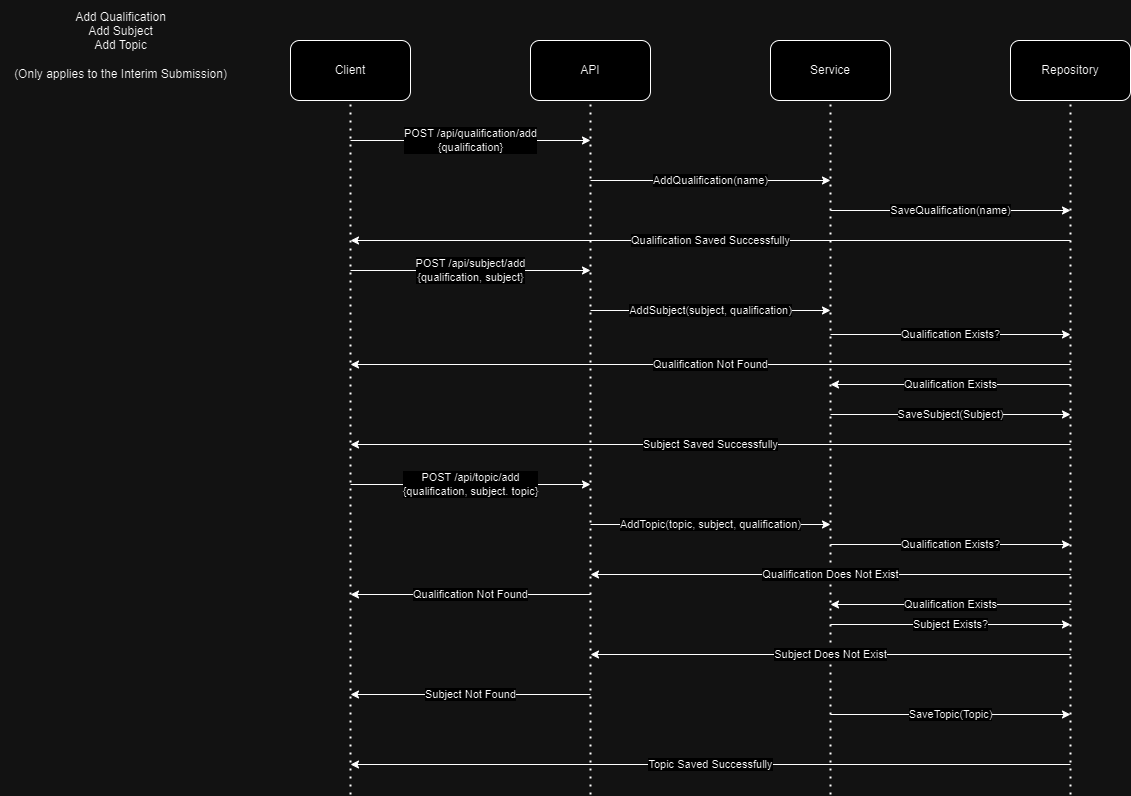

The diagram above was exported from draw.io. Its source (the exported page's mxGraphModel, read from the mxfile embedded in the PNG):
<mxGraphModel dx="1434" dy="744" grid="1" gridSize="10" guides="1" tooltips="1" connect="1" arrows="1" fold="1" page="1" pageScale="1" pageWidth="827" pageHeight="1169" math="0" shadow="0">
  <root>
    <mxCell id="0" />
    <mxCell id="1" parent="0" />
    <mxCell id="W734VVqVTBi4LIXY4Mvp-1" value="API" style="rounded=1;whiteSpace=wrap;html=1;" vertex="1" parent="1">
      <mxGeometry x="540" y="1126" width="120" height="60" as="geometry" />
    </mxCell>
    <mxCell id="W734VVqVTBi4LIXY4Mvp-2" value="" style="endArrow=none;dashed=1;html=1;dashPattern=1 3;strokeWidth=2;rounded=0;entryX=0.5;entryY=1;entryDx=0;entryDy=0;" edge="1" parent="1" target="W734VVqVTBi4LIXY4Mvp-1">
      <mxGeometry width="50" height="50" relative="1" as="geometry">
        <mxPoint x="600" y="1880" as="sourcePoint" />
        <mxPoint x="600.0000000000005" y="1276" as="targetPoint" />
      </mxGeometry>
    </mxCell>
    <mxCell id="W734VVqVTBi4LIXY4Mvp-3" value="Service" style="rounded=1;whiteSpace=wrap;html=1;" vertex="1" parent="1">
      <mxGeometry x="780" y="1126" width="120" height="60" as="geometry" />
    </mxCell>
    <mxCell id="W734VVqVTBi4LIXY4Mvp-4" value="" style="endArrow=none;dashed=1;html=1;dashPattern=1 3;strokeWidth=2;rounded=0;entryX=0.5;entryY=1;entryDx=0;entryDy=0;" edge="1" parent="1" target="W734VVqVTBi4LIXY4Mvp-3">
      <mxGeometry width="50" height="50" relative="1" as="geometry">
        <mxPoint x="840" y="1880" as="sourcePoint" />
        <mxPoint x="840.0000000000005" y="1276" as="targetPoint" />
      </mxGeometry>
    </mxCell>
    <mxCell id="W734VVqVTBi4LIXY4Mvp-5" value="Repository" style="rounded=1;whiteSpace=wrap;html=1;" vertex="1" parent="1">
      <mxGeometry x="1020" y="1126" width="120" height="60" as="geometry" />
    </mxCell>
    <mxCell id="W734VVqVTBi4LIXY4Mvp-6" value="" style="endArrow=none;dashed=1;html=1;dashPattern=1 3;strokeWidth=2;rounded=0;entryX=0.5;entryY=1;entryDx=0;entryDy=0;" edge="1" parent="1" target="W734VVqVTBi4LIXY4Mvp-5">
      <mxGeometry width="50" height="50" relative="1" as="geometry">
        <mxPoint x="1080" y="1880" as="sourcePoint" />
        <mxPoint x="1080.0000000000005" y="1276" as="targetPoint" />
      </mxGeometry>
    </mxCell>
    <mxCell id="W734VVqVTBi4LIXY4Mvp-7" value="Client" style="rounded=1;whiteSpace=wrap;html=1;" vertex="1" parent="1">
      <mxGeometry x="300" y="1126" width="120" height="60" as="geometry" />
    </mxCell>
    <mxCell id="W734VVqVTBi4LIXY4Mvp-8" value="" style="endArrow=none;dashed=1;html=1;dashPattern=1 3;strokeWidth=2;rounded=0;entryX=0.5;entryY=1;entryDx=0;entryDy=0;" edge="1" parent="1" target="W734VVqVTBi4LIXY4Mvp-7">
      <mxGeometry width="50" height="50" relative="1" as="geometry">
        <mxPoint x="360" y="1880" as="sourcePoint" />
        <mxPoint x="360" y="1276" as="targetPoint" />
      </mxGeometry>
    </mxCell>
    <mxCell id="W734VVqVTBi4LIXY4Mvp-9" value="&lt;div&gt;Add Qualification&lt;/div&gt;&lt;div&gt;Add Subject&lt;/div&gt;&lt;div&gt;Add Topic&lt;br&gt;&lt;br&gt;(Only applies to the Interim Submission)&lt;/div&gt;" style="text;html=1;align=center;verticalAlign=middle;resizable=0;points=[];autosize=1;strokeColor=none;fillColor=none;" vertex="1" parent="1">
      <mxGeometry x="10" y="1086" width="240" height="90" as="geometry" />
    </mxCell>
    <mxCell id="W734VVqVTBi4LIXY4Mvp-10" value="POST /api/qualification/add&lt;br&gt;{qualification}" style="endArrow=classic;html=1;rounded=0;" edge="1" parent="1">
      <mxGeometry width="50" height="50" relative="1" as="geometry">
        <mxPoint x="360" y="1226" as="sourcePoint" />
        <mxPoint x="600" y="1226" as="targetPoint" />
      </mxGeometry>
    </mxCell>
    <mxCell id="W734VVqVTBi4LIXY4Mvp-11" value="AddQualification(name)" style="endArrow=classic;html=1;rounded=0;" edge="1" parent="1">
      <mxGeometry width="50" height="50" relative="1" as="geometry">
        <mxPoint x="600" y="1266" as="sourcePoint" />
        <mxPoint x="840" y="1266" as="targetPoint" />
      </mxGeometry>
    </mxCell>
    <mxCell id="W734VVqVTBi4LIXY4Mvp-12" value="SaveQualification(name)" style="endArrow=classic;html=1;rounded=0;" edge="1" parent="1">
      <mxGeometry width="50" height="50" relative="1" as="geometry">
        <mxPoint x="840" y="1296" as="sourcePoint" />
        <mxPoint x="1080" y="1296" as="targetPoint" />
      </mxGeometry>
    </mxCell>
    <mxCell id="W734VVqVTBi4LIXY4Mvp-13" value="Qualification Saved Successfully" style="endArrow=classic;html=1;rounded=0;" edge="1" parent="1">
      <mxGeometry width="50" height="50" relative="1" as="geometry">
        <mxPoint x="1080" y="1326" as="sourcePoint" />
        <mxPoint x="360" y="1326" as="targetPoint" />
      </mxGeometry>
    </mxCell>
    <mxCell id="W734VVqVTBi4LIXY4Mvp-14" value="POST /api/subject/add&lt;br&gt;{qualification, subject}" style="endArrow=classic;html=1;rounded=0;" edge="1" parent="1">
      <mxGeometry width="50" height="50" relative="1" as="geometry">
        <mxPoint x="360" y="1356" as="sourcePoint" />
        <mxPoint x="600" y="1356" as="targetPoint" />
      </mxGeometry>
    </mxCell>
    <mxCell id="W734VVqVTBi4LIXY4Mvp-15" value="AddSubject(subject, qualification)" style="endArrow=classic;html=1;rounded=0;" edge="1" parent="1">
      <mxGeometry width="50" height="50" relative="1" as="geometry">
        <mxPoint x="600" y="1396" as="sourcePoint" />
        <mxPoint x="840" y="1396" as="targetPoint" />
      </mxGeometry>
    </mxCell>
    <mxCell id="W734VVqVTBi4LIXY4Mvp-16" value="SaveSubject(Subject)" style="endArrow=classic;html=1;rounded=0;" edge="1" parent="1">
      <mxGeometry width="50" height="50" relative="1" as="geometry">
        <mxPoint x="840" y="1500" as="sourcePoint" />
        <mxPoint x="1080" y="1500" as="targetPoint" />
      </mxGeometry>
    </mxCell>
    <mxCell id="W734VVqVTBi4LIXY4Mvp-17" value="Subject Saved Successfully" style="endArrow=classic;html=1;rounded=0;" edge="1" parent="1">
      <mxGeometry width="50" height="50" relative="1" as="geometry">
        <mxPoint x="1080" y="1530" as="sourcePoint" />
        <mxPoint x="360" y="1530" as="targetPoint" />
      </mxGeometry>
    </mxCell>
    <mxCell id="W734VVqVTBi4LIXY4Mvp-18" value="POST /api/topic/add&lt;br&gt;{qualification, subject. topic}" style="endArrow=classic;html=1;rounded=0;" edge="1" parent="1">
      <mxGeometry width="50" height="50" relative="1" as="geometry">
        <mxPoint x="360" y="1570" as="sourcePoint" />
        <mxPoint x="600" y="1570" as="targetPoint" />
      </mxGeometry>
    </mxCell>
    <mxCell id="W734VVqVTBi4LIXY4Mvp-19" value="AddTopic(topic, subject, qualification)" style="endArrow=classic;html=1;rounded=0;" edge="1" parent="1">
      <mxGeometry width="50" height="50" relative="1" as="geometry">
        <mxPoint x="600" y="1610" as="sourcePoint" />
        <mxPoint x="840" y="1610" as="targetPoint" />
      </mxGeometry>
    </mxCell>
    <mxCell id="W734VVqVTBi4LIXY4Mvp-20" value="SaveTopic(Topic)" style="endArrow=classic;html=1;rounded=0;" edge="1" parent="1">
      <mxGeometry width="50" height="50" relative="1" as="geometry">
        <mxPoint x="840" y="1800" as="sourcePoint" />
        <mxPoint x="1080" y="1800" as="targetPoint" />
      </mxGeometry>
    </mxCell>
    <mxCell id="W734VVqVTBi4LIXY4Mvp-21" value="Topic Saved Successfully" style="endArrow=classic;html=1;rounded=0;" edge="1" parent="1">
      <mxGeometry width="50" height="50" relative="1" as="geometry">
        <mxPoint x="1080" y="1850" as="sourcePoint" />
        <mxPoint x="360" y="1850" as="targetPoint" />
      </mxGeometry>
    </mxCell>
    <mxCell id="W734VVqVTBi4LIXY4Mvp-22" value="Qualification Not Found" style="endArrow=classic;html=1;rounded=0;" edge="1" parent="1">
      <mxGeometry width="50" height="50" relative="1" as="geometry">
        <mxPoint x="1080" y="1450" as="sourcePoint" />
        <mxPoint x="360" y="1450" as="targetPoint" />
      </mxGeometry>
    </mxCell>
    <mxCell id="W734VVqVTBi4LIXY4Mvp-23" value="Qualification Not Found" style="endArrow=classic;html=1;rounded=0;" edge="1" parent="1">
      <mxGeometry width="50" height="50" relative="1" as="geometry">
        <mxPoint x="600" y="1680" as="sourcePoint" />
        <mxPoint x="360" y="1680" as="targetPoint" />
      </mxGeometry>
    </mxCell>
    <mxCell id="W734VVqVTBi4LIXY4Mvp-24" value="Qualification Exists?" style="endArrow=classic;html=1;rounded=0;" edge="1" parent="1">
      <mxGeometry width="50" height="50" relative="1" as="geometry">
        <mxPoint x="840" y="1420" as="sourcePoint" />
        <mxPoint x="1080" y="1420" as="targetPoint" />
      </mxGeometry>
    </mxCell>
    <mxCell id="W734VVqVTBi4LIXY4Mvp-25" value="Qualification Exists" style="endArrow=classic;html=1;rounded=0;" edge="1" parent="1">
      <mxGeometry width="50" height="50" relative="1" as="geometry">
        <mxPoint x="1080" y="1470" as="sourcePoint" />
        <mxPoint x="840" y="1470" as="targetPoint" />
      </mxGeometry>
    </mxCell>
    <mxCell id="W734VVqVTBi4LIXY4Mvp-26" value="Qualification Exists?" style="endArrow=classic;html=1;rounded=0;" edge="1" parent="1">
      <mxGeometry width="50" height="50" relative="1" as="geometry">
        <mxPoint x="840" y="1630" as="sourcePoint" />
        <mxPoint x="1080" y="1630" as="targetPoint" />
      </mxGeometry>
    </mxCell>
    <mxCell id="W734VVqVTBi4LIXY4Mvp-27" value="Qualification Does Not Exist" style="endArrow=classic;html=1;rounded=0;" edge="1" parent="1">
      <mxGeometry width="50" height="50" relative="1" as="geometry">
        <mxPoint x="1080" y="1660" as="sourcePoint" />
        <mxPoint x="600" y="1660" as="targetPoint" />
      </mxGeometry>
    </mxCell>
    <mxCell id="W734VVqVTBi4LIXY4Mvp-28" value="Subject Exists?" style="endArrow=classic;html=1;rounded=0;" edge="1" parent="1">
      <mxGeometry width="50" height="50" relative="1" as="geometry">
        <mxPoint x="840" y="1710" as="sourcePoint" />
        <mxPoint x="1080" y="1710" as="targetPoint" />
      </mxGeometry>
    </mxCell>
    <mxCell id="W734VVqVTBi4LIXY4Mvp-29" value="Subject Does Not Exist" style="endArrow=classic;html=1;rounded=0;" edge="1" parent="1">
      <mxGeometry width="50" height="50" relative="1" as="geometry">
        <mxPoint x="1080" y="1740" as="sourcePoint" />
        <mxPoint x="600" y="1740" as="targetPoint" />
      </mxGeometry>
    </mxCell>
    <mxCell id="W734VVqVTBi4LIXY4Mvp-30" value="Qualification Exists" style="endArrow=classic;html=1;rounded=0;" edge="1" parent="1">
      <mxGeometry width="50" height="50" relative="1" as="geometry">
        <mxPoint x="1080" y="1690" as="sourcePoint" />
        <mxPoint x="840" y="1690" as="targetPoint" />
      </mxGeometry>
    </mxCell>
    <mxCell id="W734VVqVTBi4LIXY4Mvp-31" value="Subject Not Found" style="endArrow=classic;html=1;rounded=0;" edge="1" parent="1">
      <mxGeometry width="50" height="50" relative="1" as="geometry">
        <mxPoint x="600" y="1780" as="sourcePoint" />
        <mxPoint x="360" y="1780" as="targetPoint" />
      </mxGeometry>
    </mxCell>
  </root>
</mxGraphModel>